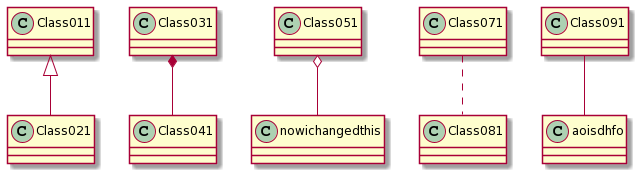

The diagram above was rendered by PlantUML. Its source (embedded in the PNG):
@startuml
Class011 <|-- Class021
Class031 *-- Class041
Class051 o-- nowichangedthis
Class071 .. Class081
Class091 -- aoisdhfo
@enduml